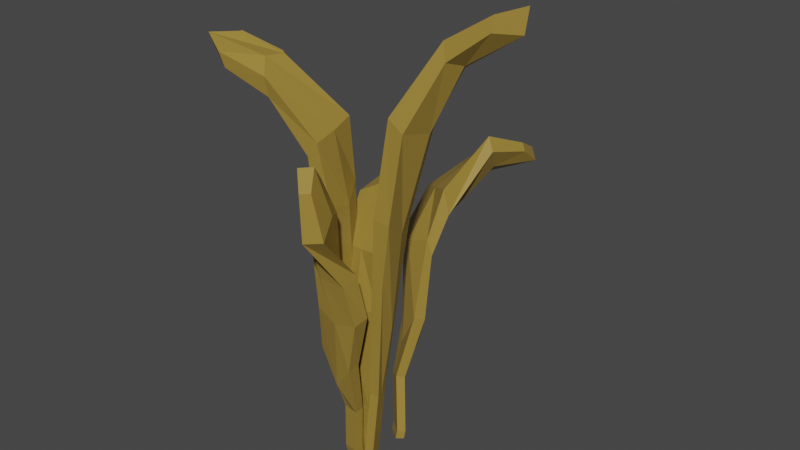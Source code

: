 # Source: grass.blend  (saved by Blender 2.83.19; exported with 4.5.12 LTS)
import bpy
from mathutils import Matrix  # noqa: F401  (used for matrix-valued properties, if any)

bpy.ops.wm.read_factory_settings(use_empty=True)
scene = bpy.context.scene
scene.name = 'Scene'

# ---- collections
col_collection = bpy.data.collections.new('Collection'); scene.collection.children.link(col_collection)

# ---- images (referenced by path relative to the original .blend; pixels are not part of the script)
import os
ASSET_DIR = os.environ.get("B2B_ASSET_DIR", "")  # directory of the original .blend (textures are referenced by path, not embedded)
HERE = os.path.dirname(os.path.abspath(__file__))  # packed textures are extracted next to this script under _unpacked/

def load_image(name, relpath, width, height, colorspace="sRGB"):
    """Load a texture the original file referenced (path relative to the .blend, or extracted next to this script)."""
    p = next((c for c in (os.path.join(HERE, relpath), os.path.join(ASSET_DIR, relpath)) if relpath and os.path.exists(c)), "")
    if p:
        img = bpy.data.images.load(p, check_existing=True)
        img.name = name
    else:  # same state as the original file: an image datablock whose file is absent (Cycles renders it pink)
        img = bpy.data.images.new(name, width, height)
        img.source = "FILE"
        img.filepath = "//" + (relpath or name)
    img.colorspace_settings.name = colorspace
    return img
img_untitled = load_image('Untitled', 'grassTexture.png', 1024, 1024, 'sRGB')

# ---- materials (node trees are filled in below, after node groups)
mat_material = bpy.data.materials.new('Material')
mat_material.alpha_threshold = 0.0
mat_material.line_color = (0.0, 0.0, 0.0, 1.0)

# ---- material node trees
mat_material.use_nodes = True; mat_material.node_tree.nodes.clear()
_N = mat_material.node_tree.nodes; _L = mat_material.node_tree.links
n0 = _N.new('ShaderNodeOutputMaterial'); n0.name = 'Material Output'; n0.location = (300, 300)
n1 = _N.new('ShaderNodeBsdfPrincipled'); n1.name = 'Principled BSDF'; n1.location = (10, 300)
n1.distribution = 'GGX'
n1.subsurface_method = 'BURLEY'
n1.inputs[0].default_value = (0.3299, 0.2167, 0.03885, 1.0)
n1.inputs[2].default_value = 0.4
n1.inputs[3].default_value = 1.45
n1.inputs[27].default_value = (0.0, 0.0, 0.0, 1.0)
n1.inputs[28].default_value = 1.0
n2 = _N.new('ShaderNodeTexImage'); n2.name = 'Image Texture'; n2.location = (-310, 220)
n2.image = img_untitled
_L.new(n1.outputs[0], n0.inputs[0])
n0.is_active_output = True

# ---- world
world_world = bpy.data.worlds.new('World'); scene.world = world_world
world_world.use_nodes = True; world_world.node_tree.nodes.clear()
_N = world_world.node_tree.nodes; _L = world_world.node_tree.links
n0 = _N.new('ShaderNodeOutputWorld'); n0.name = 'World Output'; n0.location = (300, 300)
n1 = _N.new('ShaderNodeBackground'); n1.name = 'Background'; n1.location = (10, 300)
n1.inputs[0].default_value = (0.05088, 0.05088, 0.05088, 1.0)
_L.new(n1.outputs[0], n0.inputs[0])
n0.is_active_output = True
world_world.color = (0.05088, 0.05088, 0.05088)
world_world.use_sun_shadow = False
world_world.sun_shadow_jitter_overblur = 0.0

# ---- meshes
me_cube = bpy.data.meshes.new('Cube')
me_cube.from_pydata([(0.4773, 3.394, 3.197), (0.3471, 0.3471, -1.356), (0.3599, 3.218, 3.332), (0.3471, -0.04992, -1.356), (-0.9343, 3.778, 3.092), (-0.3471, 0.3471, -1.356), (-1.067, 3.58, 3.243), (-0.3471, -0.04992, -1.356), (0.8987, 1.696, 2.889), (1.146, 0.6413, 2.302), (1.111, 0.4191, 1.451), (0.9141, 0.2972, 0.8769), (0.3557, 0.3557, -0.438), (0.3471, 0.3471, -1.21), (-0.3471, -0.04992, -1.21), (-0.3557, -0.05854, -0.438), (-0.8703, -0.1653, 0.7456), (-1.046, -0.2758, 1.389), (-1.271, 0.3765, 2.316), (-1.554, 1.78, 2.961), (0.6906, 1.384, 3.128), (1.083, -0.009275, 2.404), (1.103, -0.248, 1.484), (0.9111, -0.1824, 0.8794), (0.3557, -0.05854, -0.438), (0.3471, -0.04992, -1.21), (-1.321, 2.129, 2.694), (-1.208, 1.04, 2.224), (-1.039, 0.4761, 1.356), (-0.8679, 0.382, 0.7452), (-0.3557, 0.3557, -0.438), (-0.3471, 0.3471, -1.21), (0.0, 0.3471, -1.356), (-0.3741, 4.087, 3.447), (0.0, -0.04992, -1.356), (-0.1893, 4.365, 3.235), (0.0, 0.3471, -1.21), (0.0, 0.3557, -0.438), (0.0, 0.5454, 0.3034), (0.03814, 0.5958, 1.295), (-0.04522, 1.29, 2.248), (-0.1515, 2.454, 2.815), (0.0, -0.04992, -1.21), (0.0, -0.05854, -0.438), (0.0, -0.2483, 0.3034), (0.03121, -0.4809, 1.337), (-0.08474, 0.1642, 2.351), (-0.4703, 1.976, 3.181), (-0.05786, -2.726, 3.895), (-0.4632, -0.6121, -1.346), (0.3166, -2.523, 3.917), (-0.4152, -0.2262, -1.317), (0.6273, -4.051, 3.896), (0.2257, -0.6913, -1.357), (1.05, -3.822, 3.922), (0.2737, -0.3055, -1.328), (-0.2866, -2.098, 3.238), (-1.102, -1.702, 2.385), (-0.8139, -1.757, 1.562), (-0.994, -1.447, 0.7599), (-0.4212, -0.7066, -0.413), (-0.4549, -0.6954, -1.203), (0.282, -0.3888, -1.186), (0.3349, -0.3851, -0.3944), (0.7958, -1.127, 0.6293), (1.377, -1.154, 1.563), (1.329, -1.729, 2.38), (1.543, -3.745, 3.217), (0.3775, -1.738, 3.277), (-0.9553, -1.135, 2.531), (-0.784, -1.095, 1.605), (-0.9309, -0.9484, 0.8041), (-0.3711, -0.3039, -0.383), (-0.4069, -0.3095, -1.175), (0.8003, -4.147, 3.173), (1.179, -2.33, 2.236), (1.345, -1.901, 1.519), (0.7303, -1.662, 0.5898), (0.2848, -0.7878, -0.4244), (0.234, -0.7747, -1.214), (-0.1187, -0.6517, -1.352), (0.7283, -3.27, 4.211), (-0.07074, -0.2658, -1.323), (0.1386, -3.59, 4.176), (-0.1105, -0.735, -1.209), (-0.06822, -0.7472, -0.4187), (-0.1796, -1.459, 0.1595), (0.278, -1.965, 1.43), (-0.001015, -2.437, 2.266), (0.06535, -3.298, 3.379), (-0.06248, -0.3492, -1.18), (-0.01815, -0.3445, -0.3887), (-0.08363, -0.6913, 0.2165), (0.3222, -0.8953, 1.487), (0.1801, -1.407, 2.448), (1.082, -2.748, 3.439), (5.861, 0.5296, 6.103), (0.6492, -0.2333, -1.661), (5.909, 0.6065, 6.343), (0.2668, -0.3474, -1.646), (5.727, 1.989, 5.926), (0.4529, 0.4328, -1.653), (5.763, 2.063, 6.186), (0.07043, 0.3187, -1.638), (4.26, 0.02958, 5.635), (3.049, -0.9157, 4.625), (2.385, -0.9454, 3.167), (1.915, -0.7918, 2.184), (1.134, -0.2391, -0.07913), (0.7246, -0.2333, -1.409), (0.1458, 0.3187, -1.387), (0.5338, 0.3245, -0.05592), (0.897, 0.7876, 1.994), (1.073, 0.925, 3.11), (2.117, 1.328, 4.686), (3.874, 1.623, 5.733), (4.102, 0.1033, 5.92), (2.457, -1.042, 4.826), (1.757, -1.129, 3.249), (1.454, -0.9267, 2.206), (0.7351, -0.3581, -0.0637), (0.3422, -0.3474, -1.394), (4.051, 1.541, 5.415), (2.726, 1.458, 4.503), (1.783, 1.134, 3.025), (1.425, 0.9426, 1.973), (0.9329, 0.4435, -0.07135), (0.5282, 0.4328, -1.402), (0.5511, 0.09972, -1.657), (6.77, 1.523, 6.44), (0.1686, -0.01434, -1.642), (6.681, 1.404, 6.057), (0.6264, 0.09972, -1.405), (1.033, 0.1022, -0.07524), (1.599, 0.1567, 1.196), (2.171, 0.1346, 2.902), (3.308, 0.4139, 4.521), (4.525, 0.8509, 5.538), (0.244, -0.01434, -1.391), (0.6344, -0.01682, -0.05981), (0.8348, -0.07134, 1.226), (1.153, -0.1681, 3.015), (2.266, 0.1285, 4.741), (4.28, 0.9647, 5.977), (-6.031, -0.3346, 5.374), (-0.2176, 0.214, -1.661), (-6.082, -0.411, 5.367), (0.1719, 0.301, -1.646), (-5.635, -1.751, 4.958), (-0.0683, -0.4642, -1.653), (-5.856, -1.852, 5.204), (0.3212, -0.3772, -1.638), (-4.191, 0.1595, 5.159), (-2.369, 1.14, 4.261), (-1.899, 1.046, 3.167), (-1.441, 0.8598, 2.184), (-0.7009, 0.2537, -0.07913), (-0.2927, 0.2193, -1.409), (0.246, -0.3719, -1.387), (-0.1415, -0.3506, -0.05592), (-0.5362, -0.7871, 1.994), (-0.7218, -0.9118, 3.11), (-1.247, -1.062, 4.103), (-3.699, -1.421, 4.948), (-4.024, 0.08359, 5.133), (-1.629, 1.3, 4.246), (-1.26, 1.185, 3.249), (-0.9714, 0.962, 2.206), (-0.2944, 0.3445, -0.0637), (0.09675, 0.3063, -1.394), (-3.641, -1.297, 4.625), (-1.707, -1.153, 3.868), (-1.444, -1.07, 3.025), (-1.073, -0.9048, 1.973), (-0.5479, -0.4413, -0.07135), (-0.1435, -0.4589, -1.402), (-0.1429, -0.1251, -1.657), (-7.001, -1.311, 5.366), (0.2465, -0.03811, -1.642), (-6.638, -1.152, 5.006), (-0.2181, -0.1198, -1.405), (-0.6244, -0.0938, -0.07524), (-1.193, -0.1086, 1.196), (-1.761, -0.04646, 2.902), (-2.262, -0.09447, 3.849), (-4.428, -0.6462, 5.087), (0.1714, -0.03284, -1.391), (-0.218, -0.003022, -0.05981), (-0.414, 0.06539, 1.226), (-0.7251, 0.1842, 3.015), (-1.407, 0.1342, 4.162), (-4.253, -0.7776, 5.157), (2.436, 8.425, 3.218), (0.8626, 1.841, -1.4), (2.181, 8.603, 3.325), (0.6307, 1.529, -1.371), (1.561, 8.932, 2.824), (0.3023, 2.25, -1.411), (1.273, 9.133, 2.944), (-0.01056, 2.03, -1.376), (1.955, 6.59, 3.377), (1.539, 4.041, 2.569), (1.161, 3.379, 1.897), (1.041, 3.099, 0.7599), (0.4437, 2.413, -0.3341), (0.8965, 1.918, -1.257), (0.02332, 2.107, -1.233), (-0.4001, 2.552, -0.3819), (-0.6738, 3.703, 0.6293), (-1.063, 4.154, 1.998), (-0.6387, 5.406, 2.693), (-0.01234, 7.573, 2.979), (1.502, 6.906, 3.566), (1.206, 4.109, 2.972), (0.9298, 3.334, 2.16), (0.7407, 2.697, 0.8041), (0.1788, 2.113, -0.2965), (0.6645, 1.606, -1.229), (0.4939, 7.22, 2.767), (-0.2603, 5.701, 2.492), (-0.7102, 4.717, 1.867), (-0.3528, 4.137, 0.5898), (-0.09885, 2.81, -0.4176), (0.3362, 2.326, -1.268), (0.5825, 2.045, -1.406), (2.028, 9.629, 3.121), (0.2874, 1.805, -1.372), (2.43, 9.349, 2.953), (0.6163, 2.122, -1.263), (0.1724, 2.612, -0.3758), (0.3409, 3.508, 0.1602), (0.2269, 4.096, 1.555), (0.7999, 4.875, 2.344), (1.568, 7.286, 3.003), (0.3213, 1.882, -1.229), (-0.1169, 2.34, -0.3429), (-0.1171, 2.883, 0.2186), (-0.2248, 3.442, 2.01), (0.2668, 4.716, 2.836), (0.8746, 7.769, 3.293)], [], [(35, 4, 6, 33), (47, 33, 6, 19), (19, 6, 4, 26), (32, 1, 3, 34), (8, 0, 2, 20), (41, 35, 0, 8), (32, 36, 13, 1), (36, 37, 12, 13), (37, 38, 11, 12), (38, 39, 10, 11), (39, 40, 9, 10), (40, 41, 8, 9), (1, 13, 25, 3), (13, 12, 24, 25), (12, 11, 23, 24), (11, 10, 22, 23), (10, 9, 21, 22), (9, 8, 20, 21), (7, 14, 31, 5), (14, 15, 30, 31), (15, 16, 29, 30), (16, 17, 28, 29), (17, 18, 27, 28), (18, 19, 26, 27), (34, 42, 14, 7), (42, 43, 15, 14), (43, 44, 16, 15), (44, 45, 17, 16), (45, 46, 18, 17), (46, 47, 19, 18), (21, 20, 47, 46), (22, 21, 46, 45), (23, 22, 45, 44), (24, 23, 44, 43), (25, 24, 43, 42), (3, 25, 42, 34), (27, 26, 41, 40), (28, 27, 40, 39), (29, 28, 39, 38), (30, 29, 38, 37), (31, 30, 37, 36), (5, 31, 36, 32), (26, 4, 35, 41), (5, 32, 34, 7), (20, 2, 33, 47), (0, 35, 33, 2), (83, 52, 54, 81), (95, 81, 54, 67), (67, 54, 52, 74), (80, 49, 51, 82), (56, 48, 50, 68), (89, 83, 48, 56), (80, 84, 61, 49), (84, 85, 60, 61), (85, 86, 59, 60), (86, 87, 58, 59), (87, 88, 57, 58), (88, 89, 56, 57), (49, 61, 73, 51), (61, 60, 72, 73), (60, 59, 71, 72), (59, 58, 70, 71), (58, 57, 69, 70), (57, 56, 68, 69), (55, 62, 79, 53), (62, 63, 78, 79), (63, 64, 77, 78), (64, 65, 76, 77), (65, 66, 75, 76), (66, 67, 74, 75), (82, 90, 62, 55), (90, 91, 63, 62), (91, 92, 64, 63), (92, 93, 65, 64), (93, 94, 66, 65), (94, 95, 67, 66), (69, 68, 95, 94), (70, 69, 94, 93), (71, 70, 93, 92), (72, 71, 92, 91), (73, 72, 91, 90), (51, 73, 90, 82), (75, 74, 89, 88), (76, 75, 88, 87), (77, 76, 87, 86), (78, 77, 86, 85), (79, 78, 85, 84), (53, 79, 84, 80), (74, 52, 83, 89), (53, 80, 82, 55), (68, 50, 81, 95), (48, 83, 81, 50), (131, 100, 102, 129), (143, 129, 102, 115), (115, 102, 100, 122), (128, 97, 99, 130), (104, 96, 98, 116), (137, 131, 96, 104), (128, 132, 109, 97), (132, 133, 108, 109), (133, 134, 107, 108), (134, 135, 106, 107), (135, 136, 105, 106), (136, 137, 104, 105), (97, 109, 121, 99), (109, 108, 120, 121), (108, 107, 119, 120), (107, 106, 118, 119), (106, 105, 117, 118), (105, 104, 116, 117), (103, 110, 127, 101), (110, 111, 126, 127), (111, 112, 125, 126), (112, 113, 124, 125), (113, 114, 123, 124), (114, 115, 122, 123), (130, 138, 110, 103), (138, 139, 111, 110), (139, 140, 112, 111), (140, 141, 113, 112), (141, 142, 114, 113), (142, 143, 115, 114), (117, 116, 143, 142), (118, 117, 142, 141), (119, 118, 141, 140), (120, 119, 140, 139), (121, 120, 139, 138), (99, 121, 138, 130), (123, 122, 137, 136), (124, 123, 136, 135), (125, 124, 135, 134), (126, 125, 134, 133), (127, 126, 133, 132), (101, 127, 132, 128), (122, 100, 131, 137), (101, 128, 130, 103), (116, 98, 129, 143), (96, 131, 129, 98), (179, 148, 150, 177), (191, 177, 150, 163), (163, 150, 148, 170), (176, 145, 147, 178), (152, 144, 146, 164), (185, 179, 144, 152), (176, 180, 157, 145), (180, 181, 156, 157), (181, 182, 155, 156), (182, 183, 154, 155), (183, 184, 153, 154), (184, 185, 152, 153), (145, 157, 169, 147), (157, 156, 168, 169), (156, 155, 167, 168), (155, 154, 166, 167), (154, 153, 165, 166), (153, 152, 164, 165), (151, 158, 175, 149), (158, 159, 174, 175), (159, 160, 173, 174), (160, 161, 172, 173), (161, 162, 171, 172), (162, 163, 170, 171), (178, 186, 158, 151), (186, 187, 159, 158), (187, 188, 160, 159), (188, 189, 161, 160), (189, 190, 162, 161), (190, 191, 163, 162), (165, 164, 191, 190), (166, 165, 190, 189), (167, 166, 189, 188), (168, 167, 188, 187), (169, 168, 187, 186), (147, 169, 186, 178), (171, 170, 185, 184), (172, 171, 184, 183), (173, 172, 183, 182), (174, 173, 182, 181), (175, 174, 181, 180), (149, 175, 180, 176), (170, 148, 179, 185), (149, 176, 178, 151), (164, 146, 177, 191), (144, 179, 177, 146), (227, 196, 198, 225), (239, 225, 198, 211), (211, 198, 196, 218), (224, 193, 195, 226), (200, 192, 194, 212), (233, 227, 192, 200), (224, 228, 205, 193), (228, 229, 204, 205), (229, 230, 203, 204), (230, 231, 202, 203), (231, 232, 201, 202), (232, 233, 200, 201), (193, 205, 217, 195), (205, 204, 216, 217), (204, 203, 215, 216), (203, 202, 214, 215), (202, 201, 213, 214), (201, 200, 212, 213), (199, 206, 223, 197), (206, 207, 222, 223), (207, 208, 221, 222), (208, 209, 220, 221), (209, 210, 219, 220), (210, 211, 218, 219), (226, 234, 206, 199), (234, 235, 207, 206), (235, 236, 208, 207), (236, 237, 209, 208), (237, 238, 210, 209), (238, 239, 211, 210), (213, 212, 239, 238), (214, 213, 238, 237), (215, 214, 237, 236), (216, 215, 236, 235), (217, 216, 235, 234), (195, 217, 234, 226), (219, 218, 233, 232), (220, 219, 232, 231), (221, 220, 231, 230), (222, 221, 230, 229), (223, 222, 229, 228), (197, 223, 228, 224), (218, 196, 227, 233), (197, 224, 226, 199), (212, 194, 225, 239), (192, 227, 225, 194)])
_uv = me_cube.uv_layers.new(name='UVMap')
_uv.uv.foreach_set('vector', [0.75, 0.5, 0.875, 0.5, 0.875, 0.75, 0.75, 0.75, 0.5931, 0.875, 0.625, 0.875, 0.625, 1.0, 0.5931, 1.0, 0.5931, 0.0, 0.625, 0.0, 0.625, 0.25, 0.5931, 0.25, 0.25, 0.5, 0.375, 0.5, 0.375, 0.75, 0.25, 0.75, 0.5931, 0.5, 0.625, 0.5, 0.625, 0.75, 0.5931, 0.75, 0.5931, 0.375, 0.625, 0.375, 0.625, 0.5, 0.5931, 0.5, 0.375, 0.375, 0.4275, 0.375, 0.4275, 0.5, 0.375, 0.5, 0.4275, 0.375, 0.4632, 0.375, 0.4632, 0.5, 0.4275, 0.5, 0.4632, 0.375, 0.5275, 0.375, 0.5275, 0.5, 0.4632, 0.5, 0.5275, 0.375, 0.548, 0.375, 0.5446, 0.5, 0.5275, 0.5, 0.548, 0.375, 0.5671, 0.375, 0.5671, 0.5, 0.5446, 0.5, 0.5671, 0.375, 0.5931, 0.375, 0.5931, 0.5, 0.5671, 0.5, 0.375, 0.5, 0.4275, 0.5, 0.4275, 0.75, 0.375, 0.75, 0.4275, 0.5, 0.4632, 0.5, 0.4632, 0.75, 0.4275, 0.75, 0.4632, 0.5, 0.5275, 0.5, 0.5275, 0.75, 0.4632, 0.75, 0.5275, 0.5, 0.5446, 0.5, 0.5446, 0.75, 0.5275, 0.75, 0.5446, 0.5, 0.5671, 0.5, 0.5671, 0.75, 0.5446, 0.75, 0.5671, 0.5, 0.5931, 0.5, 0.5931, 0.75, 0.5671, 0.75, 0.375, 0.0, 0.4275, 0.0, 0.4275, 0.25, 0.375, 0.25, 0.4275, 0.0, 0.4632, 0.0, 0.4632, 0.25, 0.4275, 0.25, 0.4632, 0.0, 0.5275, 0.0, 0.5275, 0.25, 0.4632, 0.25, 0.5275, 0.0, 0.5446, 0.0, 0.5446, 0.25, 0.5275, 0.25, 0.5446, 0.0, 0.5671, 0.0, 0.5671, 0.25, 0.5446, 0.25, 0.5671, 0.0, 0.5931, 0.0, 0.5931, 0.25, 0.5671, 0.25, 0.375, 0.875, 0.4275, 0.875, 0.4275, 1.0, 0.375, 1.0, 0.4275, 0.875, 0.4632, 0.875, 0.4632, 1.0, 0.4275, 1.0, 0.4632, 0.875, 0.5275, 0.875, 0.5275, 1.0, 0.4632, 1.0, 0.5275, 0.875, 0.548, 0.875, 0.5446, 1.0, 0.5275, 1.0, 0.548, 0.875, 0.5671, 0.875, 0.5671, 1.0, 0.5446, 1.0, 0.5671, 0.875, 0.5931, 0.875, 0.5931, 1.0, 0.5671, 1.0, 0.5671, 0.75, 0.5931, 0.75, 0.5931, 0.875, 0.5671, 0.875, 0.5446, 0.75, 0.5671, 0.75, 0.5671, 0.875, 0.548, 0.875, 0.5275, 0.75, 0.5446, 0.75, 0.548, 0.875, 0.5275, 0.875, 0.4632, 0.75, 0.5275, 0.75, 0.5275, 0.875, 0.4632, 0.875, 0.4275, 0.75, 0.4632, 0.75, 0.4632, 0.875, 0.4275, 0.875, 0.375, 0.75, 0.4275, 0.75, 0.4275, 0.875, 0.375, 0.875, 0.5671, 0.25, 0.5931, 0.25, 0.5931, 0.375, 0.5671, 0.375, 0.5446, 0.25, 0.5671, 0.25, 0.5671, 0.375, 0.548, 0.375, 0.5275, 0.25, 0.5446, 0.25, 0.548, 0.375, 0.5275, 0.375, 0.4632, 0.25, 0.5275, 0.25, 0.5275, 0.375, 0.4632, 0.375, 0.4275, 0.25, 0.4632, 0.25, 0.4632, 0.375, 0.4275, 0.375, 0.375, 0.25, 0.4275, 0.25, 0.4275, 0.375, 0.375, 0.375, 0.5931, 0.25, 0.625, 0.25, 0.625, 0.375, 0.5931, 0.375, 0.125, 0.5, 0.25, 0.5, 0.25, 0.75, 0.125, 0.75, 0.5931, 0.75, 0.625, 0.75, 0.625, 0.875, 0.5931, 0.875, 0.625, 0.5, 0.75, 0.5, 0.75, 0.75, 0.625, 0.75, 0.75, 0.5, 0.875, 0.5, 0.875, 0.75, 0.75, 0.75, 0.5931, 0.875, 0.625, 0.875, 0.625, 1.0, 0.5931, 1.0, 0.5931, 0.0, 0.625, 0.0, 0.625, 0.25, 0.5931, 0.25, 0.25, 0.5, 0.375, 0.5, 0.375, 0.75, 0.25, 0.75, 0.5931, 0.5, 0.625, 0.5, 0.625, 0.75, 0.5931, 0.75, 0.5931, 0.375, 0.625, 0.375, 0.625, 0.5, 0.5931, 0.5, 0.375, 0.375, 0.4275, 0.375, 0.4275, 0.5, 0.375, 0.5, 0.4275, 0.375, 0.4632, 0.375, 0.4632, 0.5, 0.4275, 0.5, 0.4632, 0.375, 0.5275, 0.375, 0.5275, 0.5, 0.4632, 0.5, 0.5275, 0.375, 0.548, 0.375, 0.5446, 0.5, 0.5275, 0.5, 0.548, 0.375, 0.5671, 0.375, 0.5671, 0.5, 0.5446, 0.5, 0.5671, 0.375, 0.5931, 0.375, 0.5931, 0.5, 0.5671, 0.5, 0.375, 0.5, 0.4275, 0.5, 0.4275, 0.75, 0.375, 0.75, 0.4275, 0.5, 0.4632, 0.5, 0.4632, 0.75, 0.4275, 0.75, 0.4632, 0.5, 0.5275, 0.5, 0.5275, 0.75, 0.4632, 0.75, 0.5275, 0.5, 0.5446, 0.5, 0.5446, 0.75, 0.5275, 0.75, 0.5446, 0.5, 0.5671, 0.5, 0.5671, 0.75, 0.5446, 0.75, 0.5671, 0.5, 0.5931, 0.5, 0.5931, 0.75, 0.5671, 0.75, 0.375, 0.0, 0.4275, 0.0, 0.4275, 0.25, 0.375, 0.25, 0.4275, 0.0, 0.4632, 0.0, 0.4632, 0.25, 0.4275, 0.25, 0.4632, 0.0, 0.5275, 0.0, 0.5275, 0.25, 0.4632, 0.25, 0.5275, 0.0, 0.5446, 0.0, 0.5446, 0.25, 0.5275, 0.25, 0.5446, 0.0, 0.5671, 0.0, 0.5671, 0.25, 0.5446, 0.25, 0.5671, 0.0, 0.5931, 0.0, 0.5931, 0.25, 0.5671, 0.25, 0.375, 0.875, 0.4275, 0.875, 0.4275, 1.0, 0.375, 1.0, 0.4275, 0.875, 0.4632, 0.875, 0.4632, 1.0, 0.4275, 1.0, 0.4632, 0.875, 0.5275, 0.875, 0.5275, 1.0, 0.4632, 1.0, 0.5275, 0.875, 0.548, 0.875, 0.5446, 1.0, 0.5275, 1.0, 0.548, 0.875, 0.5671, 0.875, 0.5671, 1.0, 0.5446, 1.0, 0.5671, 0.875, 0.5931, 0.875, 0.5931, 1.0, 0.5671, 1.0, 0.5671, 0.75, 0.5931, 0.75, 0.5931, 0.875, 0.5671, 0.875, 0.5446, 0.75, 0.5671, 0.75, 0.5671, 0.875, 0.548, 0.875, 0.5275, 0.75, 0.5446, 0.75, 0.548, 0.875, 0.5275, 0.875, 0.4632, 0.75, 0.5275, 0.75, 0.5275, 0.875, 0.4632, 0.875, 0.4275, 0.75, 0.4632, 0.75, 0.4632, 0.875, 0.4275, 0.875, 0.375, 0.75, 0.4275, 0.75, 0.4275, 0.875, 0.375, 0.875, 0.5671, 0.25, 0.5931, 0.25, 0.5931, 0.375, 0.5671, 0.375, 0.5446, 0.25, 0.5671, 0.25, 0.5671, 0.375, 0.548, 0.375, 0.5275, 0.25, 0.5446, 0.25, 0.548, 0.375, 0.5275, 0.375, 0.4632, 0.25, 0.5275, 0.25, 0.5275, 0.375, 0.4632, 0.375, 0.4275, 0.25, 0.4632, 0.25, 0.4632, 0.375, 0.4275, 0.375, 0.375, 0.25, 0.4275, 0.25, 0.4275, 0.375, 0.375, 0.375, 0.5931, 0.25, 0.625, 0.25, 0.625, 0.375, 0.5931, 0.375, 0.125, 0.5, 0.25, 0.5, 0.25, 0.75, 0.125, 0.75, 0.5931, 0.75, 0.625, 0.75, 0.625, 0.875, 0.5931, 0.875, 0.625, 0.5, 0.75, 0.5, 0.75, 0.75, 0.625, 0.75, 0.75, 0.5, 0.875, 0.5, 0.875, 0.75, 0.75, 0.75, 0.5931, 0.875, 0.625, 0.875, 0.625, 1.0, 0.5931, 1.0, 0.5931, 0.0, 0.625, 0.0, 0.625, 0.25, 0.5931, 0.25, 0.25, 0.5, 0.375, 0.5, 0.375, 0.75, 0.25, 0.75, 0.5931, 0.5, 0.625, 0.5, 0.625, 0.75, 0.5931, 0.75, 0.5931, 0.375, 0.625, 0.375, 0.625, 0.5, 0.5931, 0.5, 0.375, 0.375, 0.4275, 0.375, 0.4275, 0.5, 0.375, 0.5, 0.4275, 0.375, 0.4632, 0.375, 0.4632, 0.5, 0.4275, 0.5, 0.4632, 0.375, 0.5275, 0.375, 0.5275, 0.5, 0.4632, 0.5, 0.5275, 0.375, 0.548, 0.375, 0.5446, 0.5, 0.5275, 0.5, 0.548, 0.375, 0.5671, 0.375, 0.5671, 0.5, 0.5446, 0.5, 0.5671, 0.375, 0.5931, 0.375, 0.5931, 0.5, 0.5671, 0.5, 0.375, 0.5, 0.4275, 0.5, 0.4275, 0.75, 0.375, 0.75, 0.4275, 0.5, 0.4632, 0.5, 0.4632, 0.75, 0.4275, 0.75, 0.4632, 0.5, 0.5275, 0.5, 0.5275, 0.75, 0.4632, 0.75, 0.5275, 0.5, 0.5446, 0.5, 0.5446, 0.75, 0.5275, 0.75, 0.5446, 0.5, 0.5671, 0.5, 0.5671, 0.75, 0.5446, 0.75, 0.5671, 0.5, 0.5931, 0.5, 0.5931, 0.75, 0.5671, 0.75, 0.375, 0.0, 0.4275, 0.0, 0.4275, 0.25, 0.375, 0.25, 0.4275, 0.0, 0.4632, 0.0, 0.4632, 0.25, 0.4275, 0.25, 0.4632, 0.0, 0.5275, 0.0, 0.5275, 0.25, 0.4632, 0.25, 0.5275, 0.0, 0.5446, 0.0, 0.5446, 0.25, 0.5275, 0.25, 0.5446, 0.0, 0.5671, 0.0, 0.5671, 0.25, 0.5446, 0.25, 0.5671, 0.0, 0.5931, 0.0, 0.5931, 0.25, 0.5671, 0.25, 0.375, 0.875, 0.4275, 0.875, 0.4275, 1.0, 0.375, 1.0, 0.4275, 0.875, 0.4632, 0.875, 0.4632, 1.0, 0.4275, 1.0, 0.4632, 0.875, 0.5275, 0.875, 0.5275, 1.0, 0.4632, 1.0, 0.5275, 0.875, 0.548, 0.875, 0.5446, 1.0, 0.5275, 1.0, 0.548, 0.875, 0.5671, 0.875, 0.5671, 1.0, 0.5446, 1.0, 0.5671, 0.875, 0.5931, 0.875, 0.5931, 1.0, 0.5671, 1.0, 0.5671, 0.75, 0.5931, 0.75, 0.5931, 0.875, 0.5671, 0.875, 0.5446, 0.75, 0.5671, 0.75, 0.5671, 0.875, 0.548, 0.875, 0.5275, 0.75, 0.5446, 0.75, 0.548, 0.875, 0.5275, 0.875, 0.4632, 0.75, 0.5275, 0.75, 0.5275, 0.875, 0.4632, 0.875, 0.4275, 0.75, 0.4632, 0.75, 0.4632, 0.875, 0.4275, 0.875, 0.375, 0.75, 0.4275, 0.75, 0.4275, 0.875, 0.375, 0.875, 0.5671, 0.25, 0.5931, 0.25, 0.5931, 0.375, 0.5671, 0.375, 0.5446, 0.25, 0.5671, 0.25, 0.5671, 0.375, 0.548, 0.375, 0.5275, 0.25, 0.5446, 0.25, 0.548, 0.375, 0.5275, 0.375, 0.4632, 0.25, 0.5275, 0.25, 0.5275, 0.375, 0.4632, 0.375, 0.4275, 0.25, 0.4632, 0.25, 0.4632, 0.375, 0.4275, 0.375, 0.375, 0.25, 0.4275, 0.25, 0.4275, 0.375, 0.375, 0.375, 0.5931, 0.25, 0.625, 0.25, 0.625, 0.375, 0.5931, 0.375, 0.125, 0.5, 0.25, 0.5, 0.25, 0.75, 0.125, 0.75, 0.5931, 0.75, 0.625, 0.75, 0.625, 0.875, 0.5931, 0.875, 0.625, 0.5, 0.75, 0.5, 0.75, 0.75, 0.625, 0.75, 0.75, 0.5, 0.875, 0.5, 0.875, 0.75, 0.75, 0.75, 0.5931, 0.875, 0.625, 0.875, 0.625, 1.0, 0.5931, 1.0, 0.5931, 0.0, 0.625, 0.0, 0.625, 0.25, 0.5931, 0.25, 0.25, 0.5, 0.375, 0.5, 0.375, 0.75, 0.25, 0.75, 0.5931, 0.5, 0.625, 0.5, 0.625, 0.75, 0.5931, 0.75, 0.5931, 0.375, 0.625, 0.375, 0.625, 0.5, 0.5931, 0.5, 0.375, 0.375, 0.4275, 0.375, 0.4275, 0.5, 0.375, 0.5, 0.4275, 0.375, 0.4632, 0.375, 0.4632, 0.5, 0.4275, 0.5, 0.4632, 0.375, 0.5275, 0.375, 0.5275, 0.5, 0.4632, 0.5, 0.5275, 0.375, 0.548, 0.375, 0.5446, 0.5, 0.5275, 0.5, 0.548, 0.375, 0.5671, 0.375, 0.5671, 0.5, 0.5446, 0.5, 0.5671, 0.375, 0.5931, 0.375, 0.5931, 0.5, 0.5671, 0.5, 0.375, 0.5, 0.4275, 0.5, 0.4275, 0.75, 0.375, 0.75, 0.4275, 0.5, 0.4632, 0.5, 0.4632, 0.75, 0.4275, 0.75, 0.4632, 0.5, 0.5275, 0.5, 0.5275, 0.75, 0.4632, 0.75, 0.5275, 0.5, 0.5446, 0.5, 0.5446, 0.75, 0.5275, 0.75, 0.5446, 0.5, 0.5671, 0.5, 0.5671, 0.75, 0.5446, 0.75, 0.5671, 0.5, 0.5931, 0.5, 0.5931, 0.75, 0.5671, 0.75, 0.375, 0.0, 0.4275, 0.0, 0.4275, 0.25, 0.375, 0.25, 0.4275, 0.0, 0.4632, 0.0, 0.4632, 0.25, 0.4275, 0.25, 0.4632, 0.0, 0.5275, 0.0, 0.5275, 0.25, 0.4632, 0.25, 0.5275, 0.0, 0.5446, 0.0, 0.5446, 0.25, 0.5275, 0.25, 0.5446, 0.0, 0.5671, 0.0, 0.5671, 0.25, 0.5446, 0.25, 0.5671, 0.0, 0.5931, 0.0, 0.5931, 0.25, 0.5671, 0.25, 0.375, 0.875, 0.4275, 0.875, 0.4275, 1.0, 0.375, 1.0, 0.4275, 0.875, 0.4632, 0.875, 0.4632, 1.0, 0.4275, 1.0, 0.4632, 0.875, 0.5275, 0.875, 0.5275, 1.0, 0.4632, 1.0, 0.5275, 0.875, 0.548, 0.875, 0.5446, 1.0, 0.5275, 1.0, 0.548, 0.875, 0.5671, 0.875, 0.5671, 1.0, 0.5446, 1.0, 0.5671, 0.875, 0.5931, 0.875, 0.5931, 1.0, 0.5671, 1.0, 0.5671, 0.75, 0.5931, 0.75, 0.5931, 0.875, 0.5671, 0.875, 0.5446, 0.75, 0.5671, 0.75, 0.5671, 0.875, 0.548, 0.875, 0.5275, 0.75, 0.5446, 0.75, 0.548, 0.875, 0.5275, 0.875, 0.4632, 0.75, 0.5275, 0.75, 0.5275, 0.875, 0.4632, 0.875, 0.4275, 0.75, 0.4632, 0.75, 0.4632, 0.875, 0.4275, 0.875, 0.375, 0.75, 0.4275, 0.75, 0.4275, 0.875, 0.375, 0.875, 0.5671, 0.25, 0.5931, 0.25, 0.5931, 0.375, 0.5671, 0.375, 0.5446, 0.25, 0.5671, 0.25, 0.5671, 0.375, 0.548, 0.375, 0.5275, 0.25, 0.5446, 0.25, 0.548, 0.375, 0.5275, 0.375, 0.4632, 0.25, 0.5275, 0.25, 0.5275, 0.375, 0.4632, 0.375, 0.4275, 0.25, 0.4632, 0.25, 0.4632, 0.375, 0.4275, 0.375, 0.375, 0.25, 0.4275, 0.25, 0.4275, 0.375, 0.375, 0.375, 0.5931, 0.25, 0.625, 0.25, 0.625, 0.375, 0.5931, 0.375, 0.125, 0.5, 0.25, 0.5, 0.25, 0.75, 0.125, 0.75, 0.5931, 0.75, 0.625, 0.75, 0.625, 0.875, 0.5931, 0.875, 0.625, 0.5, 0.75, 0.5, 0.75, 0.75, 0.625, 0.75, 0.75, 0.5, 0.875, 0.5, 0.875, 0.75, 0.75, 0.75, 0.5931, 0.875, 0.625, 0.875, 0.625, 1.0, 0.5931, 1.0, 0.5931, 0.0, 0.625, 0.0, 0.625, 0.25, 0.5931, 0.25, 0.25, 0.5, 0.375, 0.5, 0.375, 0.75, 0.25, 0.75, 0.5931, 0.5, 0.625, 0.5, 0.625, 0.75, 0.5931, 0.75, 0.5931, 0.375, 0.625, 0.375, 0.625, 0.5, 0.5931, 0.5, 0.375, 0.375, 0.4275, 0.375, 0.4275, 0.5, 0.375, 0.5, 0.4275, 0.375, 0.4632, 0.375, 0.4632, 0.5, 0.4275, 0.5, 0.4632, 0.375, 0.5275, 0.375, 0.5275, 0.5, 0.4632, 0.5, 0.5275, 0.375, 0.548, 0.375, 0.5446, 0.5, 0.5275, 0.5, 0.548, 0.375, 0.5671, 0.375, 0.5671, 0.5, 0.5446, 0.5, 0.5671, 0.375, 0.5931, 0.375, 0.5931, 0.5, 0.5671, 0.5, 0.375, 0.5, 0.4275, 0.5, 0.4275, 0.75, 0.375, 0.75, 0.4275, 0.5, 0.4632, 0.5, 0.4632, 0.75, 0.4275, 0.75, 0.4632, 0.5, 0.5275, 0.5, 0.5275, 0.75, 0.4632, 0.75, 0.5275, 0.5, 0.5446, 0.5, 0.5446, 0.75, 0.5275, 0.75, 0.5446, 0.5, 0.5671, 0.5, 0.5671, 0.75, 0.5446, 0.75, 0.5671, 0.5, 0.5931, 0.5, 0.5931, 0.75, 0.5671, 0.75, 0.375, 0.0, 0.4275, 0.0, 0.4275, 0.25, 0.375, 0.25, 0.4275, 0.0, 0.4632, 0.0, 0.4632, 0.25, 0.4275, 0.25, 0.4632, 0.0, 0.5275, 0.0, 0.5275, 0.25, 0.4632, 0.25, 0.5275, 0.0, 0.5446, 0.0, 0.5446, 0.25, 0.5275, 0.25, 0.5446, 0.0, 0.5671, 0.0, 0.5671, 0.25, 0.5446, 0.25, 0.5671, 0.0, 0.5931, 0.0, 0.5931, 0.25, 0.5671, 0.25, 0.375, 0.875, 0.4275, 0.875, 0.4275, 1.0, 0.375, 1.0, 0.4275, 0.875, 0.4632, 0.875, 0.4632, 1.0, 0.4275, 1.0, 0.4632, 0.875, 0.5275, 0.875, 0.5275, 1.0, 0.4632, 1.0, 0.5275, 0.875, 0.548, 0.875, 0.5446, 1.0, 0.5275, 1.0, 0.548, 0.875, 0.5671, 0.875, 0.5671, 1.0, 0.5446, 1.0, 0.5671, 0.875, 0.5931, 0.875, 0.5931, 1.0, 0.5671, 1.0, 0.5671, 0.75, 0.5931, 0.75, 0.5931, 0.875, 0.5671, 0.875, 0.5446, 0.75, 0.5671, 0.75, 0.5671, 0.875, 0.548, 0.875, 0.5275, 0.75, 0.5446, 0.75, 0.548, 0.875, 0.5275, 0.875, 0.4632, 0.75, 0.5275, 0.75, 0.5275, 0.875, 0.4632, 0.875, 0.4275, 0.75, 0.4632, 0.75, 0.4632, 0.875, 0.4275, 0.875, 0.375, 0.75, 0.4275, 0.75, 0.4275, 0.875, 0.375, 0.875, 0.5671, 0.25, 0.5931, 0.25, 0.5931, 0.375, 0.5671, 0.375, 0.5446, 0.25, 0.5671, 0.25, 0.5671, 0.375, 0.548, 0.375, 0.5275, 0.25, 0.5446, 0.25, 0.548, 0.375, 0.5275, 0.375, 0.4632, 0.25, 0.5275, 0.25, 0.5275, 0.375, 0.4632, 0.375, 0.4275, 0.25, 0.4632, 0.25, 0.4632, 0.375, 0.4275, 0.375, 0.375, 0.25, 0.4275, 0.25, 0.4275, 0.375, 0.375, 0.375, 0.5931, 0.25, 0.625, 0.25, 0.625, 0.375, 0.5931, 0.375, 0.125, 0.5, 0.25, 0.5, 0.25, 0.75, 0.125, 0.75, 0.5931, 0.75, 0.625, 0.75, 0.625, 0.875, 0.5931, 0.875, 0.625, 0.5, 0.75, 0.5, 0.75, 0.75, 0.625, 0.75])
me_cube.materials.append(mat_material)
me_cube.use_remesh_preserve_volume = False
me_cube.use_remesh_preserve_attributes = False
me_cube.use_mirror_vertex_groups = False
me_cube.update()

# ---- objects
ob_cube = bpy.data.objects.new('Cube', me_cube)

# ---- transforms, parenting, visibility, modifiers, constraints
ob_cube.location = (0.0, 0.0, 0.7718)
ob_cube.scale = (0.1878, 0.1878, 0.5228)
ob_cube.lock_rotations_4d = False
ob_cube.empty_display_type = 'ARROWS'
ob_cube.lineart.crease_threshold = 0.0

# ---- collection membership
col_collection.objects.link(ob_cube)

# ---- scene / render settings (as saved in the file)
scene.frame_start = 1; scene.frame_end = 250; scene.frame_set(1)
scene.render.engine = 'CYCLES'
scene.cycles.use_denoising = False
scene.cycles.samples = 128
scene.cycles.sampling_pattern = 'TABULATED_SOBOL'
scene.cycles.use_adaptive_sampling = False
scene.cycles.use_light_tree = False
scene.cycles.bake_type = 'DIFFUSE'
scene.view_settings.view_transform = 'Filmic'
bpy.context.view_layer.update()

# ---- added for rendering (the .blend has no active camera and no usable light): camera, sun
cam_auto = bpy.data.cameras.new('AutoCamera')
cam_auto.lens = 50.0
cam_auto.sensor_width = 36.0
cam_auto.clip_end = 1000.0
ob_auto_camera = bpy.data.objects.new('AutoCamera', cam_auto)
scene.collection.objects.link(ob_auto_camera)
ob_auto_camera.location = (5.15582, -5.69825, 6.16307)
ob_auto_camera.rotation_euler = (1.09748, -7.21219e-08, 0.694738)
scene.camera = ob_auto_camera
light_auto_sun = bpy.data.lights.new('AutoSun', 'SUN')
light_auto_sun.energy = 3.0
light_auto_sun.angle = 0.0523599
ob_auto_sun = bpy.data.objects.new('AutoSun', light_auto_sun)
scene.collection.objects.link(ob_auto_sun)
ob_auto_sun.rotation_euler = (0.872665, 0.174533, 0.523599)
bpy.context.view_layer.update()

